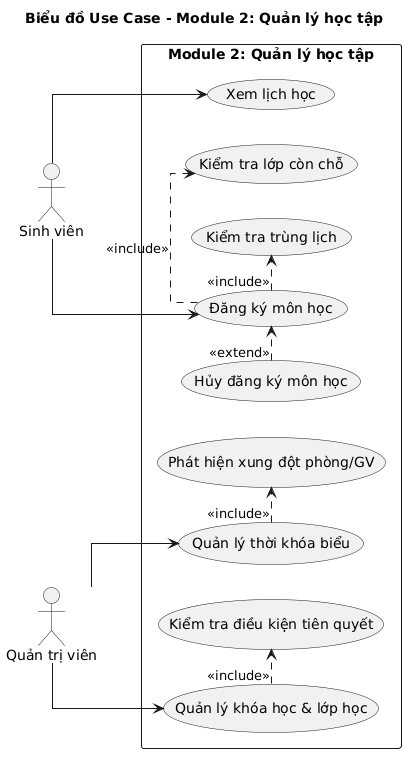

The diagram above was rendered by PlantUML. Its source (embedded in the PNG):
@startuml
left to right direction
skinparam packageStyle rectangle
skinparam linetype ortho
title Biểu đồ Use Case - Module 2: Quản lý học tập

actor "Sinh viên" as SV
actor "Quản trị viên" as Admin

package "Module 2: Quản lý học tập" {
  usecase "Quản lý khóa học & lớp học" as UC05
  usecase "Quản lý thời khóa biểu" as UC06
  usecase "Đăng ký môn học" as UC07
  usecase "Xem lịch học" as UC08

  usecase "Kiểm tra điều kiện tiên quyết" as UC05a
  usecase "Phát hiện xung đột phòng/GV" as UC06a
  usecase "Kiểm tra lớp còn chỗ" as UC07a
  usecase "Kiểm tra trùng lịch" as UC07b
  usecase "Hủy đăng ký môn học" as UC07c

  UC05 .> UC05a : <<include>>
  UC06 .> UC06a : <<include>>
  UC07 .> UC07a : <<include>>
  UC07 .> UC07b : <<include>>
  UC07c .> UC07 : <<extend>>
}

Admin --> UC05
Admin --> UC06
SV --> UC07
SV --> UC08
@enduml